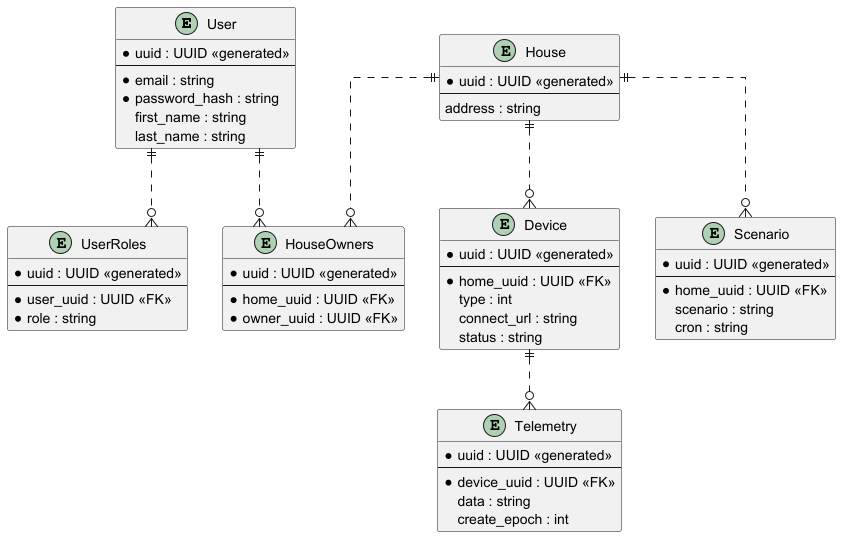

The diagram above was rendered by PlantUML. Its source (embedded in the PNG):
@startuml

skinparam linetype ortho

entity User {
  *uuid : UUID <<generated>>
  --
  *email : string
  *password_hash : string
  first_name : string
  last_name : string
}

entity UserRoles {
  *uuid : UUID <<generated>>
  --
  *user_uuid : UUID <<FK>>
  *role : string
}

entity House {
  *uuid : UUID <<generated>>
  --
  address : string
}

entity HouseOwners {
  *uuid : UUID <<generated>>
  --
  *home_uuid : UUID <<FK>>
  *owner_uuid : UUID <<FK>>
}

entity Device {
  *uuid : UUID <<generated>>
  --
  *home_uuid : UUID <<FK>>
  type : int
  connect_url : string
  status : string
}

entity Scenario {
  *uuid : UUID <<generated>>
  --
  *home_uuid : UUID <<FK>>
  scenario : string
  cron : string
}

entity Telemetry {
  *uuid : UUID <<generated>>
  --
  *device_uuid : UUID <<FK>>
  data : string
  create_epoch : int
}

User ||..o{ HouseOwners
User ||..o{ UserRoles
House ||..o{ HouseOwners
House ||..o{ Device
House ||..o{ Scenario
Device ||..o{ Telemetry

@enduml